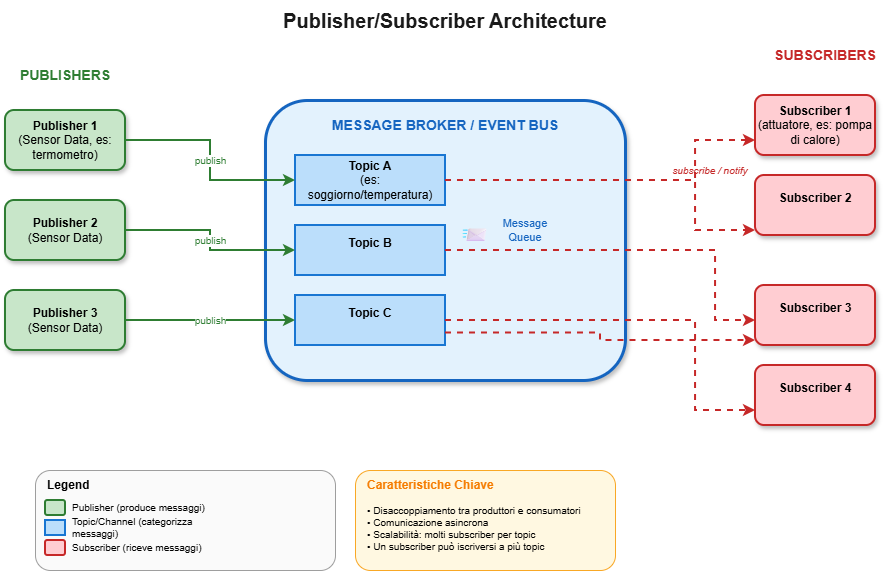

The diagram above was exported from draw.io. Its source (the exported page's mxGraphModel, read from the mxfile embedded in the PNG):
<mxGraphModel dx="1385" dy="749" grid="1" gridSize="10" guides="1" tooltips="1" connect="1" arrows="1" fold="1" page="1" pageScale="1" pageWidth="1100" pageHeight="850" math="0" shadow="0">
  <root>
    <mxCell id="0" />
    <mxCell id="1" parent="0" />
    <mxCell id="title" parent="1" style="text;html=1;strokeColor=none;fillColor=none;align=center;verticalAlign=middle;whiteSpace=wrap;rounded=0;fontSize=20;fontColor=#1a1a1a;" value="&lt;b&gt;Publisher/Subscriber Architecture&lt;/b&gt;" vertex="1">
      <mxGeometry height="40" width="400" x="300" y="20" as="geometry" />
    </mxCell>
    <mxCell id="pub-section" parent="1" style="text;html=1;strokeColor=none;fillColor=none;align=center;verticalAlign=middle;whiteSpace=wrap;rounded=0;fontSize=14;fontColor=#2E7D32;" value="&lt;b&gt;PUBLISHERS&lt;/b&gt;" vertex="1">
      <mxGeometry height="30" width="120" x="60" y="80" as="geometry" />
    </mxCell>
    <mxCell id="pub1" parent="1" style="rounded=1;whiteSpace=wrap;html=1;fillColor=#C8E6C9;strokeColor=#2E7D32;strokeWidth=2;shadow=1;" value="&lt;b&gt;Publisher 1&lt;/b&gt;&lt;br&gt;(Sensor Data, es: termometro)" vertex="1">
      <mxGeometry height="60" width="120" x="60" y="130" as="geometry" />
    </mxCell>
    <mxCell id="pub2" parent="1" style="rounded=1;whiteSpace=wrap;html=1;fillColor=#C8E6C9;strokeColor=#2E7D32;strokeWidth=2;shadow=1;" value="&lt;b&gt;Publisher 2&lt;/b&gt;&lt;div&gt;(Sensor Data)&lt;/div&gt;" vertex="1">
      <mxGeometry height="60" width="120" x="60" y="220" as="geometry" />
    </mxCell>
    <mxCell id="pub3" parent="1" style="rounded=1;whiteSpace=wrap;html=1;fillColor=#C8E6C9;strokeColor=#2E7D32;strokeWidth=2;shadow=1;" value="&lt;b&gt;Publisher 3&lt;/b&gt;&lt;div&gt;(Sensor Data)&lt;/div&gt;" vertex="1">
      <mxGeometry height="60" width="120" x="60" y="310" as="geometry" />
    </mxCell>
    <mxCell id="broker" parent="1" style="rounded=1;whiteSpace=wrap;html=1;fillColor=#E3F2FD;strokeColor=#1565C0;strokeWidth=3;shadow=1;" value="" vertex="1">
      <mxGeometry height="280" width="360" x="320" y="120" as="geometry" />
    </mxCell>
    <mxCell id="broker-title" parent="1" style="text;html=1;strokeColor=none;fillColor=none;align=center;verticalAlign=middle;whiteSpace=wrap;rounded=0;fontSize=14;fontColor=#1565C0;" value="&lt;b&gt;MESSAGE BROKER / EVENT BUS&lt;/b&gt;" vertex="1">
      <mxGeometry height="30" width="240" x="380" y="130" as="geometry" />
    </mxCell>
    <mxCell id="topic1" parent="1" style="rounded=0;whiteSpace=wrap;html=1;fillColor=#BBDEFB;strokeColor=#1976D2;strokeWidth=2;" value="&lt;b&gt;Topic A&lt;/b&gt;&lt;br&gt;(es: soggiorno/temperatura)" vertex="1">
      <mxGeometry height="50" width="150" x="350" y="175" as="geometry" />
    </mxCell>
    <mxCell id="topic2" parent="1" style="rounded=0;whiteSpace=wrap;html=1;fillColor=#BBDEFB;strokeColor=#1976D2;strokeWidth=2;" value="&lt;b&gt;Topic B&lt;/b&gt;&lt;div&gt;&lt;br/&gt;&lt;/div&gt;" vertex="1">
      <mxGeometry height="50" width="150" x="350" y="245" as="geometry" />
    </mxCell>
    <mxCell id="topic3" parent="1" style="rounded=0;whiteSpace=wrap;html=1;fillColor=#BBDEFB;strokeColor=#1976D2;strokeWidth=2;" value="&lt;b&gt;Topic C&lt;/b&gt;&lt;div&gt;&lt;br/&gt;&lt;/div&gt;" vertex="1">
      <mxGeometry height="50" width="150" x="350" y="315" as="geometry" />
    </mxCell>
    <mxCell id="queue-icon" parent="1" style="text;html=1;strokeColor=none;fillColor=none;align=center;verticalAlign=middle;whiteSpace=wrap;rounded=0;fontSize=24;" value="📨" vertex="1">
      <mxGeometry height="40" width="40" x="510" y="230" as="geometry" />
    </mxCell>
    <mxCell id="queue-label" parent="1" style="text;html=1;strokeColor=none;fillColor=none;align=center;verticalAlign=middle;whiteSpace=wrap;rounded=0;fontSize=11;fontColor=#1565C0;" value="Message&lt;br&gt;Queue" vertex="1">
      <mxGeometry height="50" width="60" x="550" y="225" as="geometry" />
    </mxCell>
    <mxCell id="sub-section" parent="1" style="text;html=1;strokeColor=none;fillColor=none;align=center;verticalAlign=middle;whiteSpace=wrap;rounded=0;fontSize=14;fontColor=#C62828;" value="&lt;b&gt;SUBSCRIBERS&lt;/b&gt;" vertex="1">
      <mxGeometry height="30" width="120" x="820" y="60" as="geometry" />
    </mxCell>
    <mxCell id="sub1" parent="1" style="rounded=1;whiteSpace=wrap;html=1;fillColor=#FFCDD2;strokeColor=#C62828;strokeWidth=2;shadow=1;" value="&lt;b&gt;Subscriber 1&lt;/b&gt;&lt;div&gt;(attuatore, es: pompa di calore)&lt;/div&gt;" vertex="1">
      <mxGeometry height="60" width="120" x="810" y="115" as="geometry" />
    </mxCell>
    <mxCell id="sub2" parent="1" style="rounded=1;whiteSpace=wrap;html=1;fillColor=#FFCDD2;strokeColor=#C62828;strokeWidth=2;shadow=1;" value="&lt;b&gt;Subscriber 2&lt;/b&gt;&lt;div&gt;&lt;br/&gt;&lt;/div&gt;" vertex="1">
      <mxGeometry height="60" width="120" x="810" y="195" as="geometry" />
    </mxCell>
    <mxCell id="sub3" parent="1" style="rounded=1;whiteSpace=wrap;html=1;fillColor=#FFCDD2;strokeColor=#C62828;strokeWidth=2;shadow=1;" value="&lt;b&gt;Subscriber 3&lt;/b&gt;&lt;div&gt;&lt;br/&gt;&lt;/div&gt;" vertex="1">
      <mxGeometry height="60" width="120" x="810" y="305" as="geometry" />
    </mxCell>
    <mxCell id="sub4" parent="1" style="rounded=1;whiteSpace=wrap;html=1;fillColor=#FFCDD2;strokeColor=#C62828;strokeWidth=2;shadow=1;" value="&lt;b&gt;Subscriber 4&lt;/b&gt;&lt;div&gt;&lt;br/&gt;&lt;/div&gt;" vertex="1">
      <mxGeometry height="60" width="120" x="810" y="385" as="geometry" />
    </mxCell>
    <mxCell id="arrow-pub1" edge="1" parent="1" source="pub1" style="edgeStyle=orthogonalEdgeStyle;rounded=0;orthogonalLoop=1;jettySize=auto;html=1;strokeColor=#2E7D32;strokeWidth=2;endArrow=classic;endFill=1;fontColor=#2E7D32;fontSize=10;" target="topic1" value="publish">
      <mxGeometry relative="1" as="geometry" />
    </mxCell>
    <mxCell id="arrow-pub2" edge="1" parent="1" source="pub2" style="edgeStyle=orthogonalEdgeStyle;rounded=0;orthogonalLoop=1;jettySize=auto;html=1;strokeColor=#2E7D32;strokeWidth=2;endArrow=classic;endFill=1;fontColor=#2E7D32;fontSize=10;" target="topic2" value="publish">
      <mxGeometry relative="1" as="geometry" />
    </mxCell>
    <mxCell id="arrow-pub3" edge="1" parent="1" source="pub3" style="edgeStyle=orthogonalEdgeStyle;rounded=0;orthogonalLoop=1;jettySize=auto;html=1;strokeColor=#2E7D32;strokeWidth=2;endArrow=classic;endFill=1;fontColor=#2E7D32;fontSize=10;" target="topic3" value="publish">
      <mxGeometry relative="1" as="geometry" />
    </mxCell>
    <mxCell id="arrow-sub1a" edge="1" parent="1" source="topic1" style="edgeStyle=orthogonalEdgeStyle;rounded=0;orthogonalLoop=1;jettySize=auto;html=1;strokeColor=#C62828;strokeWidth=2;endArrow=classic;endFill=1;dashed=1;exitX=1;exitY=0.5;exitDx=0;exitDy=0;" target="sub1" value="">
      <mxGeometry relative="1" as="geometry">
        <Array as="points">
          <mxPoint x="750" y="200" />
          <mxPoint x="750" y="160" />
        </Array>
      </mxGeometry>
    </mxCell>
    <mxCell id="arrow-sub1b" edge="1" parent="1" source="topic1" style="edgeStyle=orthogonalEdgeStyle;rounded=0;orthogonalLoop=1;jettySize=auto;html=1;strokeColor=#C62828;strokeWidth=2;endArrow=classic;endFill=1;dashed=1;exitX=1;exitY=0.5;exitDx=0;exitDy=0;" target="sub2" value="">
      <mxGeometry relative="1" as="geometry">
        <Array as="points">
          <mxPoint x="750" y="200" />
          <mxPoint x="750" y="250" />
        </Array>
      </mxGeometry>
    </mxCell>
    <mxCell id="arrow-sub2b" edge="1" parent="1" source="topic2" style="edgeStyle=orthogonalEdgeStyle;rounded=0;orthogonalLoop=1;jettySize=auto;html=1;strokeColor=#C62828;strokeWidth=2;endArrow=classic;endFill=1;dashed=1;exitX=1;exitY=0.5;exitDx=0;exitDy=0;" target="sub3" value="">
      <mxGeometry relative="1" as="geometry">
        <Array as="points">
          <mxPoint x="770" y="270" />
          <mxPoint x="770" y="340" />
        </Array>
      </mxGeometry>
    </mxCell>
    <mxCell id="arrow-sub3a" edge="1" parent="1" source="topic3" style="edgeStyle=orthogonalEdgeStyle;rounded=0;orthogonalLoop=1;jettySize=auto;html=1;strokeColor=#C62828;strokeWidth=2;endArrow=classic;endFill=1;dashed=1;exitX=1;exitY=0.75;exitDx=0;exitDy=0;" value="">
      <mxGeometry relative="1" as="geometry">
        <Array as="points" />
        <mxPoint x="490" y="350" as="sourcePoint" />
        <mxPoint x="810" y="360.0344827586207" as="targetPoint" />
      </mxGeometry>
    </mxCell>
    <mxCell id="arrow-sub3b" edge="1" parent="1" source="topic3" style="edgeStyle=orthogonalEdgeStyle;rounded=0;orthogonalLoop=1;jettySize=auto;html=1;strokeColor=#C62828;strokeWidth=2;endArrow=classic;endFill=1;dashed=1;exitX=1;exitY=0.5;exitDx=0;exitDy=0;" target="sub4" value="">
      <mxGeometry relative="1" as="geometry">
        <Array as="points">
          <mxPoint x="750" y="340" />
          <mxPoint x="750" y="430" />
        </Array>
      </mxGeometry>
    </mxCell>
    <mxCell id="sub-label" parent="1" style="text;html=1;strokeColor=none;fillColor=none;align=center;verticalAlign=middle;whiteSpace=wrap;rounded=0;fontSize=10;fontColor=#C62828;fontStyle=2" value="subscribe / notify" vertex="1">
      <mxGeometry height="20" width="90" x="720" y="180" as="geometry" />
    </mxCell>
    <mxCell id="legend-box" parent="1" style="rounded=1;whiteSpace=wrap;html=1;fillColor=#FAFAFA;strokeColor=#9E9E9E;strokeWidth=1;" value="" vertex="1">
      <mxGeometry height="100" width="300" x="90" y="490" as="geometry" />
    </mxCell>
    <mxCell id="legend-title" parent="1" style="text;html=1;strokeColor=none;fillColor=none;align=left;verticalAlign=middle;whiteSpace=wrap;rounded=0;fontSize=12;" value="&lt;b&gt;Legend&lt;/b&gt;" vertex="1">
      <mxGeometry height="20" width="60" x="100" y="495" as="geometry" />
    </mxCell>
    <mxCell id="legend-pub" parent="1" style="rounded=1;whiteSpace=wrap;html=1;fillColor=#C8E6C9;strokeColor=#2E7D32;strokeWidth=2;" value="" vertex="1">
      <mxGeometry height="15" width="20" x="100" y="520" as="geometry" />
    </mxCell>
    <mxCell id="legend-pub-text" parent="1" style="text;html=1;strokeColor=none;fillColor=none;align=left;verticalAlign=middle;whiteSpace=wrap;rounded=0;fontSize=10;" value="Publisher (produce messaggi)" vertex="1">
      <mxGeometry height="20" width="150" x="125" y="517" as="geometry" />
    </mxCell>
    <mxCell id="legend-topic" parent="1" style="rounded=0;whiteSpace=wrap;html=1;fillColor=#BBDEFB;strokeColor=#1976D2;strokeWidth=2;" value="" vertex="1">
      <mxGeometry height="15" width="20" x="100" y="540" as="geometry" />
    </mxCell>
    <mxCell id="legend-topic-text" parent="1" style="text;html=1;strokeColor=none;fillColor=none;align=left;verticalAlign=middle;whiteSpace=wrap;rounded=0;fontSize=10;" value="Topic/Channel (categorizza messaggi)" vertex="1">
      <mxGeometry height="20" width="170" x="125" y="537" as="geometry" />
    </mxCell>
    <mxCell id="legend-sub" parent="1" style="rounded=1;whiteSpace=wrap;html=1;fillColor=#FFCDD2;strokeColor=#C62828;strokeWidth=2;" value="" vertex="1">
      <mxGeometry height="15" width="20" x="100" y="560" as="geometry" />
    </mxCell>
    <mxCell id="legend-sub-text" parent="1" style="text;html=1;strokeColor=none;fillColor=none;align=left;verticalAlign=middle;whiteSpace=wrap;rounded=0;fontSize=10;" value="Subscriber (riceve messaggi)" vertex="1">
      <mxGeometry height="20" width="150" x="125" y="557" as="geometry" />
    </mxCell>
    <mxCell id="char-box" parent="1" style="rounded=1;whiteSpace=wrap;html=1;fillColor=#FFF8E1;strokeColor=#F9A825;strokeWidth=1;" value="" vertex="1">
      <mxGeometry height="100" width="260" x="410" y="490" as="geometry" />
    </mxCell>
    <mxCell id="char-title" parent="1" style="text;html=1;strokeColor=none;fillColor=none;align=left;verticalAlign=middle;whiteSpace=wrap;rounded=0;fontSize=12;fontColor=#F57C00;" value="&lt;b&gt;Caratteristiche Chiave&lt;/b&gt;" vertex="1">
      <mxGeometry height="20" width="150" x="420" y="495" as="geometry" />
    </mxCell>
    <mxCell id="char-list" parent="1" style="text;html=1;strokeColor=none;fillColor=none;align=left;verticalAlign=top;whiteSpace=wrap;rounded=0;fontSize=10;" value="• Disaccoppiamento tra produttori e consumatori&lt;br&gt;• Comunicazione asincrona&lt;br&gt;• Scalabilità: molti subscriber per topic&lt;br&gt;• Un subscriber può iscriversi a più topic" vertex="1">
      <mxGeometry height="70" width="240" x="420" y="518" as="geometry" />
    </mxCell>
  </root>
</mxGraphModel>